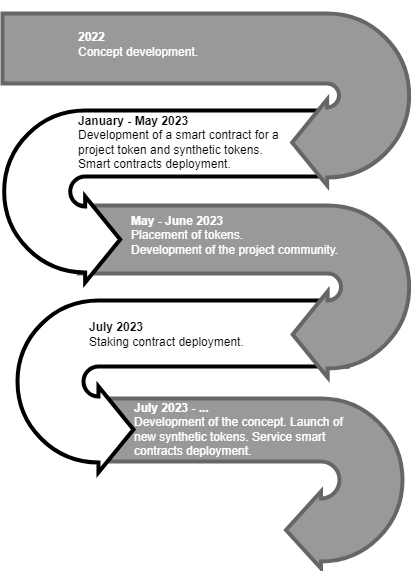

The diagram above was exported from draw.io. Its source (the exported page's mxGraphModel, read from the mxfile embedded in the PNG):
<mxGraphModel dx="880" dy="452" grid="1" gridSize="10" guides="1" tooltips="1" connect="1" arrows="1" fold="1" page="1" pageScale="1" pageWidth="1169" pageHeight="827" math="0" shadow="0">
  <root>
    <mxCell id="0" />
    <mxCell id="1" parent="0" />
    <mxCell id="2" value="" style="group" vertex="1" connectable="0" parent="1">
      <mxGeometry x="80" y="91" width="406.66" height="560" as="geometry" />
    </mxCell>
    <mxCell id="3" value="" style="html=1;shadow=0;dashed=0;align=center;verticalAlign=middle;shape=mxgraph.arrows2.uTurnArrow;dy=31.5;arrowHead=77;dx2=35;strokeColor=#666666;fillColor=#999999;fontSize=12;fontColor=#3333FF;flipH=1;flipV=1;strokeWidth=4;" vertex="1" parent="2">
      <mxGeometry x="90" y="398" width="310" height="170" as="geometry" />
    </mxCell>
    <mxCell id="4" value="" style="html=1;shadow=0;dashed=0;align=center;verticalAlign=middle;shape=mxgraph.arrows2.uTurnArrow;dy=33;arrowHead=85.96;dx2=35;fontSize=12;flipV=1;strokeWidth=4;" vertex="1" parent="2">
      <mxGeometry x="15" y="300.00263157894744" width="330" height="171.9298245614035" as="geometry" />
    </mxCell>
    <mxCell id="5" value="" style="html=1;shadow=0;dashed=0;align=center;verticalAlign=middle;shape=mxgraph.arrows2.uTurnArrow;dy=34.06;arrowHead=85.96;dx2=35;strokeColor=#666666;fillColor=#999999;fontSize=12;fontColor=#3333FF;flipH=1;flipV=1;strokeWidth=4;" vertex="1" parent="2">
      <mxGeometry x="76.66" y="204.99508771929825" width="330" height="171.9298245614035" as="geometry" />
    </mxCell>
    <mxCell id="6" value="" style="html=1;shadow=0;dashed=0;align=center;verticalAlign=middle;shape=mxgraph.arrows2.uTurnArrow;dy=33.03;arrowHead=85.96;dx2=35;fontSize=12;flipV=1;strokeWidth=4;" vertex="1" parent="2">
      <mxGeometry x="1.67" y="109.99754385964913" width="330" height="171.9298245614035" as="geometry" />
    </mxCell>
    <mxCell id="7" value="" style="html=1;shadow=0;dashed=0;align=center;verticalAlign=middle;shape=mxgraph.arrows2.uTurnArrow;dy=35.05;arrowHead=85.96;dx2=35;strokeColor=#666666;fillColor=#999999;fontSize=12;flipH=1;flipV=1;strokeWidth=4;fontColor=#333333;" vertex="1" parent="2">
      <mxGeometry y="13" width="406.66" height="171.93" as="geometry" />
    </mxCell>
    <mxCell id="8" value="&lt;b style=&quot;font-size: 12px;&quot;&gt;2022&lt;/b&gt;&lt;br style=&quot;font-size: 12px;&quot;&gt;Concept development." style="rounded=0;whiteSpace=wrap;shadow=0;strokeColor=none;strokeWidth=6;fillColor=none;fontSize=12;fontColor=#FFFFFF;align=left;html=1;spacingLeft=5;" vertex="1" parent="2">
      <mxGeometry x="68.66666666666667" y="19" width="200" height="49.122807017543856" as="geometry" />
    </mxCell>
    <mxCell id="9" value="&lt;b style=&quot;font-size: 12px;&quot;&gt;January - May 2023&lt;/b&gt;&lt;br style=&quot;font-size: 12px;&quot;&gt;&lt;div style=&quot;font-size: 12px;&quot;&gt;Development of a smart contract for a project token and synthetic tokens.&lt;/div&gt;&lt;div style=&quot;font-size: 12px;&quot;&gt;Smart contracts deployment.&lt;/div&gt;" style="rounded=0;whiteSpace=wrap;shadow=0;strokeColor=none;strokeWidth=6;fillColor=none;fontSize=12;fontColor=#000000;align=left;html=1;spacingLeft=5;" vertex="1" parent="2">
      <mxGeometry x="68.67" y="116.99754385964913" width="240" height="49.122807017543856" as="geometry" />
    </mxCell>
    <mxCell id="10" value="&lt;b style=&quot;font-size: 12px;&quot;&gt;May - June 2023&lt;br style=&quot;font-size: 12px;&quot;&gt;&lt;/b&gt;&lt;div style=&quot;font-size: 12px;&quot;&gt;Placement of tokens.&lt;/div&gt;&lt;div style=&quot;font-size: 12px;&quot;&gt;Development of the project community.&lt;/div&gt;" style="rounded=0;whiteSpace=wrap;shadow=0;strokeColor=none;strokeWidth=6;fillColor=none;fontSize=12;fontColor=#FFFFFF;align=left;html=1;spacingLeft=5;" vertex="1" parent="2">
      <mxGeometry x="121.67" y="209.99508771929825" width="223.33" height="49.122807017543856" as="geometry" />
    </mxCell>
    <mxCell id="11" value="&lt;b style=&quot;font-size: 12px;&quot;&gt;July 2023&lt;/b&gt;&lt;br style=&quot;font-size: 12px;&quot;&gt;Staking contract deployment." style="rounded=0;whiteSpace=wrap;shadow=0;strokeColor=none;strokeWidth=6;fillColor=none;fontSize=12;fontColor=#000000;align=left;html=1;spacingLeft=5;" vertex="1" parent="2">
      <mxGeometry x="79.99666666666667" y="309.0026315789474" width="200" height="49.122807017543856" as="geometry" />
    </mxCell>
    <mxCell id="12" value="&lt;b style=&quot;font-size: 12px;&quot;&gt;July 2023 - ...&lt;br style=&quot;font-size: 12px;&quot;&gt;&lt;/b&gt;Development of the concept. Launch of new synthetic tokens. Service&amp;nbsp;smart contracts&amp;nbsp;deployment." style="rounded=0;whiteSpace=wrap;shadow=0;strokeColor=none;strokeWidth=6;fillColor=none;fontSize=12;fontColor=#FFFFFF;align=left;html=1;spacingLeft=5;" vertex="1" parent="2">
      <mxGeometry x="125" y="404.0001754385965" width="223.33" height="49.122807017543856" as="geometry" />
    </mxCell>
  </root>
</mxGraphModel>